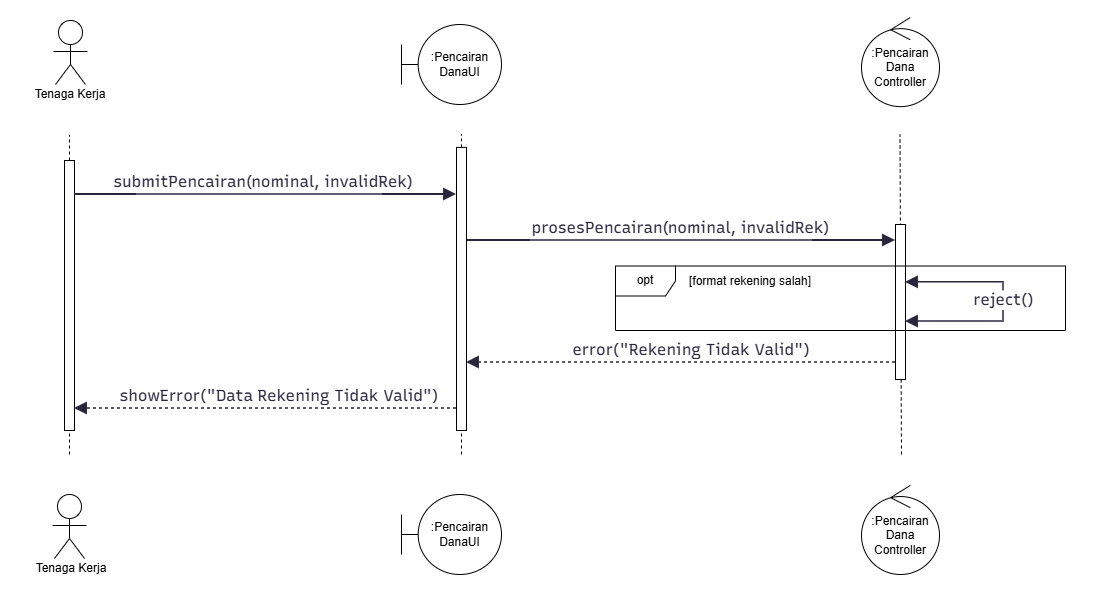

The diagram above was exported from draw.io. Its source (the exported page's mxGraphModel, read from the mxfile embedded in the PNG):
<mxGraphModel dx="190" dy="940" grid="0" gridSize="10" guides="1" tooltips="1" connect="1" arrows="1" fold="1" page="0" pageScale="1" pageWidth="850" pageHeight="1100" background="light-dark(#ffffff, #121212)" math="0" shadow="0">
  <root>
    <mxCell id="0" />
    <mxCell id="1" parent="0" />
    <UserObject label="" mermaidData="{&#10;  &quot;data&quot;: &quot;sequenceDiagram\n    autonumber\n    actor PK as Penyedia Kerja\n    participant UI as TransaksiPekerjaanUI\n    participant Controller as TransaksiPekerjaanController\n    participant Transaksi as TransaksiPekerjaan\n    participant NotifController as NotifikasiController\n    participant Notifikasi as Notifikasi\n    \n    PK-&gt;&gt;UI: tekan \&quot;Minta Revisi / Perbaikan\&quot;\n    UI--&gt;&gt;PK: tampilkan form revisi\n    \n    PK-&gt;&gt;UI: isi catatan revisi &amp; tekan \&quot;Kirim Permintaan Revisi\&quot;\n    UI-&gt;&gt;Controller: prosesRevisi(idTransaksi, catatan)\n    Controller-&gt;&gt;Transaksi: updateStatusPengerjaan(\&quot;In Progress\&quot;)\n    Transaksi--&gt;&gt;Controller: OK\n    \n    Controller-&gt;&gt;NotifController: prosesKirimNotifikasi(\&quot;Permintaan Revisi\&quot;)\n    NotifController-&gt;&gt;Notifikasi: kirimNotifikasi(pesan)\n    Notifikasi--&gt;&gt;NotifController: OK\n    NotifController--&gt;&gt;Controller: OK\n    \n    Controller--&gt;&gt;UI: success\n    UI--&gt;&gt;PK: tampilkan pesan sukses&quot;,&#10;  &quot;config&quot;: null,&#10;  &quot;version&quot;: &quot;12&quot;&#10;}" id="rAihELTDQbI39HsNlAnk-16">
      <mxCell connectable="0" parent="1" style="group;transparentBounds=1;editIcon=1;lockedGroup=0;groupPadding=10;" vertex="1">
        <mxGeometry as="geometry" />
      </mxCell>
    </UserObject>
    <UserObject label="" mermaidData="{&#10;  &quot;data&quot;: &quot;sequenceDiagram\n    autonumber\n    actor PK as Penyedia Kerja\n    participant UI as TransaksiPekerjaanUI\n    participant Controller as TransaksiPekerjaanController\n    \n    PK-&gt;&gt;UI: tekan \&quot;Ajukan Komplain\&quot;\n    UI-&gt;&gt;Controller: inisiasiKomplain(idTransaksi)\n    Controller-&gt;&gt;Controller: tahanStatusDana()\n    Controller--&gt;&gt;UI: arahkan ke Alur Sengketa (UC12)\n    UI--&gt;&gt;PK: redirect ke TiketSengketaUI&quot;,&#10;  &quot;config&quot;: null,&#10;  &quot;version&quot;: &quot;12&quot;&#10;}" id="rAihELTDQbI39HsNlAnk-17">
      <mxCell connectable="0" parent="rAihELTDQbI39HsNlAnk-16" style="group;transparentBounds=1;editIcon=1;lockedGroup=0;groupPadding=10;" vertex="1">
        <mxGeometry as="geometry" />
      </mxCell>
    </UserObject>
    <UserObject label="showError(&quot;Data Rekening Tidak Valid&quot;)" mermaidId="e:UI-&gt;PK#0" mermaidBaseStyle="dashed=1;fixDash=1;dashPattern=3 3;endArrow=block;endSize=9;verticalAlign=bottom;spacingBottom=2;edgeStyle=sequenceEdgeStyle;libavoidRouting=0;curved=0;rounded=0;fontSize=16;labelBackgroundColor=none;strokeWidth=1.5;strokeColor=#28253D;fontColor=#28253D;fontFamily=Recursive;" mermaidBaseValue="redirect ke TiketSengketaUI" id="rAihELTDQbI39HsNlAnk-21">
      <mxCell edge="1" parent="rAihELTDQbI39HsNlAnk-17" style="dashed=1;fixDash=1;dashPattern=3 3;endArrow=block;endSize=9;verticalAlign=bottom;spacingBottom=2;edgeStyle=sequenceEdgeStyle;libavoidRouting=0;curved=0;rounded=0;fontSize=16;labelBackgroundColor=none;strokeWidth=1.5;strokeColor=#28253D;fontColor=#28253D;fontFamily=Recursive;fontSource=https%3A%2F%2Ffonts.googleapis.com%2Fcss%3Ffamily%3DRecursive;" target="GuKoto1Ou6lEM7kFxZWo-25">
        <mxGeometry relative="1" x="-0.0733" as="geometry">
          <mxPoint as="offset" />
          <Array as="points">
            <mxPoint x="1340.5" y="388" />
          </Array>
          <mxPoint x="1541" y="388" as="sourcePoint" />
          <mxPoint x="1140" y="390" as="targetPoint" />
        </mxGeometry>
      </mxCell>
    </UserObject>
    <mxCell id="rAihELTDQbI39HsNlAnk-22" parent="rAihELTDQbI39HsNlAnk-17" style="shape=mermaidUsecaseActor;actorType=normal;verticalLabelPosition=bottom;verticalAlign=top;html=1;outlineConnect=0;labelPerimeter=1;" value="" vertex="1">
      <mxGeometry height="72" width="56" x="1127" as="geometry" />
    </mxCell>
    <mxCell id="rAihELTDQbI39HsNlAnk-23" parent="rAihELTDQbI39HsNlAnk-17" style="text;html=1;whiteSpace=wrap;strokeColor=none;fillColor=none;align=center;verticalAlign=middle;rounded=0;" value="Tenaga Kerja" vertex="1">
      <mxGeometry height="30" width="100" x="1105" y="59" as="geometry" />
    </mxCell>
    <mxCell id="rAihELTDQbI39HsNlAnk-24" parent="rAihELTDQbI39HsNlAnk-17" style="shape=mermaidUsecaseActor;actorType=normal;verticalLabelPosition=bottom;verticalAlign=top;html=1;outlineConnect=0;labelPerimeter=1;" value="" vertex="1">
      <mxGeometry height="72" width="56" x="1126" y="474" as="geometry" />
    </mxCell>
    <mxCell id="rAihELTDQbI39HsNlAnk-25" parent="rAihELTDQbI39HsNlAnk-17" style="text;html=1;whiteSpace=wrap;strokeColor=none;fillColor=none;align=center;verticalAlign=middle;rounded=0;" value="Tenaga Kerja" vertex="1">
      <mxGeometry height="30" width="100" x="1106" y="532.8800000000001" as="geometry" />
    </mxCell>
    <mxCell id="rAihELTDQbI39HsNlAnk-26" edge="1" parent="rAihELTDQbI39HsNlAnk-17" style="endArrow=none;dashed=1;html=1;rounded=0;defaultLabelBackgroundColor=gap;" value="">
      <mxGeometry height="50" relative="1" width="50" as="geometry">
        <mxPoint x="1154" y="434" as="sourcePoint" />
        <mxPoint x="1154" y="114.38000000000011" as="targetPoint" />
      </mxGeometry>
    </mxCell>
    <mxCell id="GuKoto1Ou6lEM7kFxZWo-25" parent="rAihELTDQbI39HsNlAnk-17" style="html=1;points=[[0,0,0,0,5],[0,1,0,0,-5],[1,0,0,0,5],[1,1,0,0,-5]];perimeter=orthogonalPerimeter;outlineConnect=0;targetShapes=umlLifeline;portConstraint=eastwest;newEdgeStyle={&quot;edgeStyle&quot;:&quot;sequenceEdgeStyle&quot;,&quot;libavoidRouting&quot;:0,&quot;curved&quot;:0,&quot;rounded&quot;:0};" value="" vertex="1">
      <mxGeometry height="270" width="10" x="1149" y="140" as="geometry" />
    </mxCell>
    <UserObject label="prosesPencairan(nominal, invalidRek)" mermaidId="e:UI-&gt;Controller#0" mermaidBaseStyle="endArrow=block;endSize=9;verticalAlign=bottom;spacingBottom=2;edgeStyle=sequenceEdgeStyle;libavoidRouting=0;curved=0;rounded=0;fontSize=16;labelBackgroundColor=none;strokeWidth=1.5;strokeColor=#28253D;fontColor=#28253D;fontFamily=Recursive;" mermaidBaseValue="inisiasiKomplain(idTransaksi)" id="rAihELTDQbI39HsNlAnk-19">
      <mxCell edge="1" parent="rAihELTDQbI39HsNlAnk-16" style="endArrow=block;endSize=9;verticalAlign=bottom;spacingBottom=2;edgeStyle=sequenceEdgeStyle;libavoidRouting=0;curved=0;rounded=0;fontSize=16;labelBackgroundColor=none;strokeWidth=1.5;strokeColor=#28253D;fontColor=#28253D;fontFamily=Recursive;fontSource=https%3A%2F%2Ffonts.googleapis.com%2Fcss%3Ffamily%3DRecursive;" target="rAihELTDQbI39HsNlAnk-31">
        <mxGeometry relative="1" x="0.0147" as="geometry">
          <Array as="points">
            <mxPoint x="1699.25" y="220" />
          </Array>
          <mxPoint x="1544.5" y="220" as="sourcePoint" />
          <mxPoint x="1854" y="220" as="targetPoint" />
        </mxGeometry>
      </mxCell>
    </UserObject>
    <mxCell id="rAihELTDQbI39HsNlAnk-27" parent="rAihELTDQbI39HsNlAnk-16" style="shape=umlBoundary;whiteSpace=wrap;html=1;" value="&lt;div&gt;:Pencairan&lt;br&gt;DanaUI&lt;br&gt;&lt;/div&gt;" vertex="1">
      <mxGeometry height="80" width="100" x="1486" y="474" as="geometry" />
    </mxCell>
    <mxCell id="rAihELTDQbI39HsNlAnk-32" edge="1" parent="rAihELTDQbI39HsNlAnk-16" source="rAihELTDQbI39HsNlAnk-35" style="endArrow=none;dashed=1;html=1;rounded=0;defaultLabelBackgroundColor=gap;" value="">
      <mxGeometry height="50" relative="1" width="50" as="geometry">
        <mxPoint x="1546" y="673.8800000000001" as="sourcePoint" />
        <mxPoint x="1546" y="113.88000000000011" as="targetPoint" />
      </mxGeometry>
    </mxCell>
    <mxCell id="rAihELTDQbI39HsNlAnk-33" parent="rAihELTDQbI39HsNlAnk-16" style="shape=umlBoundary;whiteSpace=wrap;html=1;" value="&lt;div&gt;:Pencairan&lt;br&gt;DanaUI&lt;/div&gt;" vertex="1">
      <mxGeometry height="80" width="100" x="1486" y="4" as="geometry" />
    </mxCell>
    <mxCell id="rAihELTDQbI39HsNlAnk-34" edge="1" parent="rAihELTDQbI39HsNlAnk-16" style="endArrow=none;dashed=1;html=1;rounded=0;defaultLabelBackgroundColor=gap;" target="rAihELTDQbI39HsNlAnk-35" value="">
      <mxGeometry height="50" relative="1" width="50" as="geometry">
        <mxPoint x="1546" y="324" as="sourcePoint" />
        <mxPoint x="1546" y="113.88000000000011" as="targetPoint" />
      </mxGeometry>
    </mxCell>
    <mxCell id="rAihELTDQbI39HsNlAnk-35" parent="rAihELTDQbI39HsNlAnk-16" style="html=1;points=[[0,0,0,0,5],[0,1,0,0,-5],[1,0,0,0,5],[1,1,0,0,-5]];perimeter=orthogonalPerimeter;outlineConnect=0;targetShapes=umlLifeline;portConstraint=eastwest;newEdgeStyle={&quot;edgeStyle&quot;:&quot;sequenceEdgeStyle&quot;,&quot;libavoidRouting&quot;:0,&quot;curved&quot;:0,&quot;rounded&quot;:0};" value="" vertex="1">
      <mxGeometry height="283.12" width="10" x="1541" y="126.88" as="geometry" />
    </mxCell>
    <mxCell id="rAihELTDQbI39HsNlAnk-39" edge="1" parent="rAihELTDQbI39HsNlAnk-16" style="endArrow=none;dashed=1;html=1;rounded=0;defaultLabelBackgroundColor=gap;" target="rAihELTDQbI39HsNlAnk-35" value="">
      <mxGeometry height="50" relative="1" width="50" as="geometry">
        <mxPoint x="1546" y="434" as="sourcePoint" />
        <mxPoint x="1546" y="404" as="targetPoint" />
      </mxGeometry>
    </mxCell>
    <mxCell id="rAihELTDQbI39HsNlAnk-28" parent="rAihELTDQbI39HsNlAnk-16" style="ellipse;shape=umlControl;whiteSpace=wrap;html=1;aspect=fixed;" value="&lt;div&gt;:Pencairan&lt;br&gt;Dana&lt;br&gt;Controller&lt;/div&gt;" vertex="1">
      <mxGeometry height="89.12" width="78" x="1946" y="-3" as="geometry" />
    </mxCell>
    <mxCell id="rAihELTDQbI39HsNlAnk-29" parent="rAihELTDQbI39HsNlAnk-16" style="ellipse;shape=umlControl;whiteSpace=wrap;html=1;aspect=fixed;" value="&lt;div&gt;:Pencairan&lt;br&gt;Dana&lt;br&gt;Controller&lt;/div&gt;" vertex="1">
      <mxGeometry height="89.12" width="78" x="1946" y="464.87999999999965" as="geometry" />
    </mxCell>
    <mxCell id="rAihELTDQbI39HsNlAnk-30" edge="1" parent="rAihELTDQbI39HsNlAnk-16" style="endArrow=none;dashed=1;html=1;rounded=0;defaultLabelBackgroundColor=gap;" value="">
      <mxGeometry height="50" relative="1" width="50" as="geometry">
        <mxPoint x="1986" y="434" as="sourcePoint" />
        <mxPoint x="1984.5" y="114.11999999999989" as="targetPoint" />
      </mxGeometry>
    </mxCell>
    <mxCell id="rAihELTDQbI39HsNlAnk-31" parent="rAihELTDQbI39HsNlAnk-16" style="html=1;points=[[0,0,0,0,5],[0,1,0,0,-5],[1,0,0,0,5],[1,1,0,0,-5]];perimeter=orthogonalPerimeter;outlineConnect=0;targetShapes=umlLifeline;portConstraint=eastwest;newEdgeStyle={&quot;edgeStyle&quot;:&quot;sequenceEdgeStyle&quot;,&quot;libavoidRouting&quot;:0,&quot;curved&quot;:0,&quot;rounded&quot;:0};" value="" vertex="1">
      <mxGeometry height="155" width="10" x="1980" y="204" as="geometry" />
    </mxCell>
    <mxCell id="rAihELTDQbI39HsNlAnk-36" edge="1" parent="rAihELTDQbI39HsNlAnk-16" style="edgeStyle=orthogonalEdgeStyle;rounded=0;orthogonalLoop=1;jettySize=auto;html=1;exitX=0.5;exitY=0;exitDx=0;exitDy=0;strokeColor=#28253D;strokeWidth=1.5;align=center;verticalAlign=bottom;spacingBottom=2;fontFamily=Recursive;fontSource=https%3A%2F%2Ffonts.googleapis.com%2Fcss%3Ffamily%3DRecursive;fontSize=16;fontColor=#28253D;labelBackgroundColor=none;endArrow=block;endSize=9;curved=0;libavoidRouting=0;">
      <mxGeometry relative="1" x="0.0125" as="geometry">
        <Array as="points">
          <mxPoint x="2088" y="261.84" />
        </Array>
        <mxPoint x="2088" y="270.34" as="sourcePoint" />
        <mxPoint x="1990" y="261.84" as="targetPoint" />
      </mxGeometry>
    </mxCell>
    <mxCell id="rAihELTDQbI39HsNlAnk-37" edge="1" parent="rAihELTDQbI39HsNlAnk-16" style="edgeStyle=orthogonalEdgeStyle;rounded=0;orthogonalLoop=1;jettySize=auto;html=1;exitX=0.5;exitY=1;exitDx=0;exitDy=0;strokeColor=#28253D;strokeWidth=1.5;align=center;verticalAlign=bottom;spacingBottom=2;fontFamily=Recursive;fontSource=https%3A%2F%2Ffonts.googleapis.com%2Fcss%3Ffamily%3DRecursive;fontSize=16;fontColor=#28253D;labelBackgroundColor=none;endArrow=block;endSize=9;curved=0;libavoidRouting=0;">
      <mxGeometry relative="1" x="0.0102" as="geometry">
        <Array as="points">
          <mxPoint x="2088" y="301.03999999999996" />
        </Array>
        <mxPoint x="2088" y="290.34" as="sourcePoint" />
        <mxPoint x="1990" y="301.04" as="targetPoint" />
      </mxGeometry>
    </mxCell>
    <mxCell id="rAihELTDQbI39HsNlAnk-38" parent="rAihELTDQbI39HsNlAnk-16" style="text;html=1;strokeColor=none;fillColor=none;align=center;verticalAlign=middle;fontFamily=Recursive;fontSize=16;fontColor=#28253D;fontSource=https%3A%2F%2Ffonts.googleapis.com%2Fcss%3Ffamily%3DRecursive;" value="reject()" vertex="1">
      <mxGeometry height="20" width="196" x="1990" y="269.44" as="geometry" />
    </mxCell>
    <UserObject label="error(&quot;Rekening Tidak Valid&quot;)" mermaidId="e:Controller-&gt;UI#0" mermaidBaseStyle="dashed=1;fixDash=1;dashPattern=3 3;endArrow=block;endSize=9;verticalAlign=bottom;spacingBottom=2;edgeStyle=sequenceEdgeStyle;libavoidRouting=0;curved=0;rounded=0;fontSize=16;labelBackgroundColor=none;strokeWidth=1.5;strokeColor=#28253D;fontColor=#28253D;fontFamily=Recursive;" mermaidBaseValue="arahkan ke Alur Sengketa (UC12)" id="rAihELTDQbI39HsNlAnk-20">
      <mxCell edge="1" parent="rAihELTDQbI39HsNlAnk-16" source="rAihELTDQbI39HsNlAnk-31" style="dashed=1;fixDash=1;dashPattern=3 3;endArrow=block;endSize=9;verticalAlign=bottom;spacingBottom=2;edgeStyle=sequenceEdgeStyle;libavoidRouting=0;curved=0;rounded=0;fontSize=16;labelBackgroundColor=none;strokeWidth=1.5;strokeColor=#28253D;fontColor=#28253D;fontFamily=Recursive;fontSource=https%3A%2F%2Ffonts.googleapis.com%2Fcss%3Ffamily%3DRecursive;">
        <mxGeometry relative="1" x="-0.049" as="geometry">
          <mxPoint as="offset" />
          <Array as="points">
            <mxPoint x="1702.4999999999995" y="342" />
          </Array>
          <mxPoint x="1854" y="342" as="sourcePoint" />
          <mxPoint x="1551" y="342" as="targetPoint" />
        </mxGeometry>
      </mxCell>
    </UserObject>
    <mxCell id="GuKoto1Ou6lEM7kFxZWo-23" parent="rAihELTDQbI39HsNlAnk-16" style="shape=umlFrame;whiteSpace=wrap;html=1;pointerEvents=0;" value="opt" vertex="1">
      <mxGeometry height="64.5" width="450" x="1700" y="245.5" as="geometry" />
    </mxCell>
    <mxCell id="GuKoto1Ou6lEM7kFxZWo-24" parent="rAihELTDQbI39HsNlAnk-16" style="text;html=1;whiteSpace=wrap;strokeColor=none;fillColor=none;align=center;verticalAlign=middle;rounded=0;" value="[format rekening salah]" vertex="1">
      <mxGeometry height="30" width="170" x="1750" y="245.5" as="geometry" />
    </mxCell>
    <UserObject label="submitPencairan(nominal, invalidRek)" mermaidId="e:PK-&gt;UI#0" mermaidBaseStyle="endArrow=block;endSize=9;verticalAlign=bottom;spacingBottom=2;edgeStyle=sequenceEdgeStyle;libavoidRouting=0;curved=0;rounded=0;fontSize=16;labelBackgroundColor=none;strokeWidth=1.5;strokeColor=#28253D;fontColor=#28253D;fontFamily=Recursive;" mermaidBaseValue="tekan &quot;Ajukan Komplain&quot;" id="rAihELTDQbI39HsNlAnk-18">
      <mxCell edge="1" parent="rAihELTDQbI39HsNlAnk-16" source="GuKoto1Ou6lEM7kFxZWo-25" style="endArrow=block;endSize=9;verticalAlign=bottom;spacingBottom=2;edgeStyle=sequenceEdgeStyle;libavoidRouting=0;curved=0;rounded=0;fontSize=16;labelBackgroundColor=none;strokeWidth=1.5;strokeColor=#28253D;fontColor=#28253D;fontFamily=Recursive;fontSource=https%3A%2F%2Ffonts.googleapis.com%2Fcss%3Ffamily%3DRecursive;" target="rAihELTDQbI39HsNlAnk-35">
        <mxGeometry relative="1" x="-0.0105" as="geometry">
          <Array as="points">
            <mxPoint x="1353" y="173.9999999999999" />
          </Array>
          <mxPoint x="1165" y="174" as="sourcePoint" />
          <mxPoint x="1432.5" y="174" as="targetPoint" />
        </mxGeometry>
      </mxCell>
    </UserObject>
  </root>
</mxGraphModel>